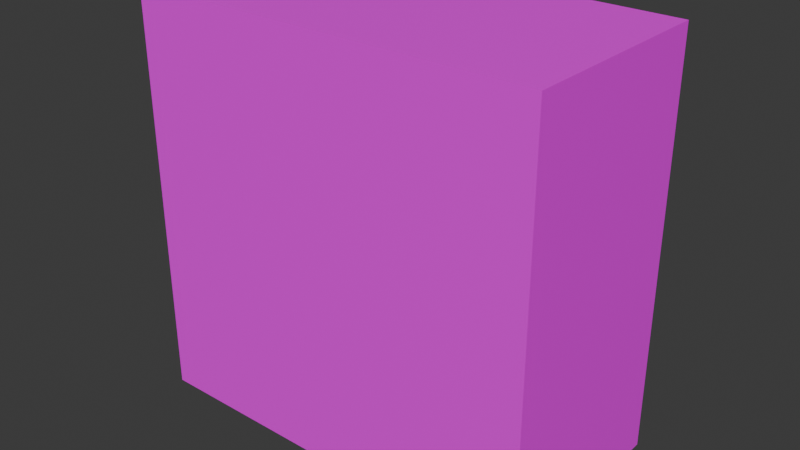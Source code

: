 # Source: door_lower.blend  (saved by Blender 4.5.87; exported with 4.5.12 LTS)
import bpy
from mathutils import Matrix  # noqa: F401  (used for matrix-valued properties, if any)

bpy.ops.wm.read_factory_settings(use_empty=True)
scene = bpy.context.scene
scene.name = 'Scene'

# ---- collections
col_collection = bpy.data.collections.new('Collection'); scene.collection.children.link(col_collection)

# ---- images (referenced by path relative to the original .blend; pixels are not part of the script)
import os
ASSET_DIR = os.environ.get("B2B_ASSET_DIR", "")  # directory of the original .blend (textures are referenced by path, not embedded)
HERE = os.path.dirname(os.path.abspath(__file__))  # packed textures are extracted next to this script under _unpacked/

def load_image(name, relpath, width, height, colorspace="sRGB"):
    """Load a texture the original file referenced (path relative to the .blend, or extracted next to this script)."""
    p = next((c for c in (os.path.join(HERE, relpath), os.path.join(ASSET_DIR, relpath)) if relpath and os.path.exists(c)), "")
    if p:
        img = bpy.data.images.load(p, check_existing=True)
        img.name = name
    else:  # same state as the original file: an image datablock whose file is absent (Cycles renders it pink)
        img = bpy.data.images.new(name, width, height)
        img.source = "FILE"
        img.filepath = "//" + (relpath or name)
    img.colorspace_settings.name = colorspace
    return img
img_door_lower_1_png = load_image('door_lower_1.png', 'door_lower_1.png', 1024, 1024, 'sRGB')

# ---- materials (node trees are filled in below, after node groups)
mat_material = bpy.data.materials.new('Material')

# ---- material node trees
mat_material.use_nodes = True; mat_material.node_tree.nodes.clear()
_N = mat_material.node_tree.nodes; _L = mat_material.node_tree.links
n0 = _N.new('ShaderNodeBsdfPrincipled'); n0.name = 'Principled BSDF'; n0.location = (-200, 100)
n1 = _N.new('ShaderNodeOutputMaterial'); n1.name = 'Material Output'; n1.location = (200, 100)
n2 = _N.new('ShaderNodeTexImage'); n2.name = 'Image Texture'; n2.location = (-490, 60)
n2.image = img_door_lower_1_png
_L.new(n0.outputs[0], n1.inputs[0])
_L.new(n2.outputs[0], n0.inputs[0])
n1.is_active_output = True

# ---- world
world_world = bpy.data.worlds.new('World'); scene.world = world_world
world_world.use_nodes = True; world_world.node_tree.nodes.clear()
_N = world_world.node_tree.nodes; _L = world_world.node_tree.links
n0 = _N.new('ShaderNodeOutputWorld'); n0.name = 'World Output'; n0.location = (200, 100)
n1 = _N.new('ShaderNodeBackground'); n1.name = 'Background'; n1.location = (-200, 100)
n1.inputs[0].default_value = (0.05088, 0.05088, 0.05088, 1.0)
_L.new(n1.outputs[0], n0.inputs[0])
n0.is_active_output = True
world_world.color = (0.05088, 0.05088, 0.05088)
world_world.sun_shadow_jitter_overblur = 0.0

# ---- meshes
me_cube = bpy.data.meshes.new('Cube')
me_cube.from_pydata([(-0.5, 0.125, -0.5), (0.5, 0.125, -0.5), (-0.5, -0.125, -0.5), (0.5, -0.125, -0.5), (-0.5, 0.125, 0.5), (0.5, 0.125, 0.5), (-0.5, -0.125, 0.5), (0.5, -0.125, 0.5)], [], [(2, 0, 1, 3), (7, 5, 4, 6), (3, 7, 6, 2), (2, 6, 4, 0), (0, 4, 5, 1), (1, 5, 7, 3)])
_uv = me_cube.uv_layers.new(name='UVMap')
_uv.uv.foreach_set('vector', [0.0, 0.75, 0.0, 0.25, 1.0, 0.25, 1.0, 0.75, 0.0, 0.75, 0.0, 0.25, 1.0, 0.25, 1.0, 0.75, 1.0, 0.0, 1.0, 1.0, 2.384e-07, 1.0, -2.384e-07, 3.576e-07, 1.0, 0.0, 1.0, 1.0, 0.5, 1.0, 0.5, 0.0, 1.0, -2.384e-07, 1.0, 1.0, 2.384e-07, 1.0, -2.384e-07, 2.384e-07, 0.5, 0.0, 0.5, 1.0, 1.788e-07, 1.0, -3.576e-07, 0.0])
me_cube.materials.append(mat_material)
me_cube.update()

# ---- objects
ob_empty = bpy.data.objects.new('Empty', None)
ob_cube = bpy.data.objects.new('Cube', me_cube)

# ---- transforms, parenting, visibility, modifiers, constraints
ob_empty.location = (0.0, 0.0, 0.0)
ob_empty.rotation_euler = (0.0, -0.0, 1.571)
ob_empty.scale = (0.5, 0.5, 0.5)
ob_empty.empty_display_type = 'CUBE'
ob_cube.location = (0.0, 0.0, 0.0)
ob_cube.scale = (1.0, 2.0, 1.0)

# ---- collection membership
col_collection.objects.link(ob_empty)
col_collection.objects.link(ob_cube)

# ---- scene / render settings (as saved in the file)
scene.frame_start = 1; scene.frame_end = 250; scene.frame_set(1)
scene.render.engine = 'BLENDER_EEVEE_NEXT'
bpy.context.view_layer.update()

# ---- added for rendering (the .blend has no active camera and no usable light): camera, sun
cam_auto = bpy.data.cameras.new('AutoCamera')
cam_auto.lens = 50.0
cam_auto.sensor_width = 36.0
cam_auto.clip_end = 1000.0
ob_auto_camera = bpy.data.objects.new('AutoCamera', cam_auto)
scene.collection.objects.link(ob_auto_camera)
ob_auto_camera.location = (1.38784, -1.6654, 1.11027)
ob_auto_camera.rotation_euler = (1.09748, -7.21219e-08, 0.694738)
scene.camera = ob_auto_camera
light_auto_sun = bpy.data.lights.new('AutoSun', 'SUN')
light_auto_sun.energy = 3.0
light_auto_sun.angle = 0.0523599
ob_auto_sun = bpy.data.objects.new('AutoSun', light_auto_sun)
scene.collection.objects.link(ob_auto_sun)
ob_auto_sun.rotation_euler = (0.872665, 0.174533, 0.523599)
bpy.context.view_layer.update()
